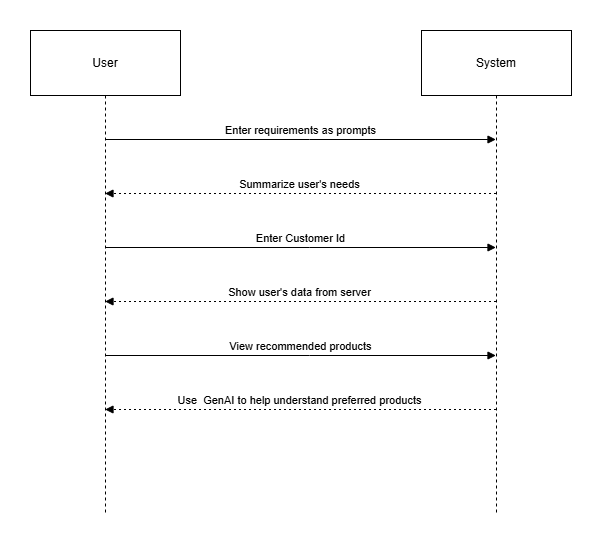

The diagram above was exported from draw.io. Its source (the exported page's mxGraphModel, read from the mxfile embedded in the PNG):
<mxGraphModel dx="1042" dy="578" grid="1" gridSize="10" guides="1" tooltips="1" connect="1" arrows="1" fold="1" page="1" pageScale="1" pageWidth="850" pageHeight="1100" math="0" shadow="0">
  <root>
    <mxCell id="0" />
    <mxCell id="1" parent="0" />
    <mxCell id="2" value="User" style="shape=umlLifeline;perimeter=lifelinePerimeter;whiteSpace=wrap;container=1;dropTarget=0;collapsible=0;recursiveResize=0;outlineConnect=0;portConstraint=eastwest;newEdgeStyle={&quot;edgeStyle&quot;:&quot;elbowEdgeStyle&quot;,&quot;elbow&quot;:&quot;vertical&quot;,&quot;curved&quot;:0,&quot;rounded&quot;:0};size=65;" parent="1" vertex="1">
      <mxGeometry width="150" height="484" as="geometry" />
    </mxCell>
    <mxCell id="3" value="System" style="shape=umlLifeline;perimeter=lifelinePerimeter;whiteSpace=wrap;container=1;dropTarget=0;collapsible=0;recursiveResize=0;outlineConnect=0;portConstraint=eastwest;newEdgeStyle={&quot;edgeStyle&quot;:&quot;elbowEdgeStyle&quot;,&quot;elbow&quot;:&quot;vertical&quot;,&quot;curved&quot;:0,&quot;rounded&quot;:0};size=65;" parent="1" vertex="1">
      <mxGeometry x="391" width="150" height="484" as="geometry" />
    </mxCell>
    <mxCell id="4" value="Enter requirements as prompts" style="verticalAlign=bottom;edgeStyle=elbowEdgeStyle;elbow=vertical;curved=0;rounded=0;endArrow=block;" parent="1" source="2" target="3" edge="1">
      <mxGeometry relative="1" as="geometry">
        <Array as="points">
          <mxPoint x="279" y="109" />
        </Array>
      </mxGeometry>
    </mxCell>
    <mxCell id="5" value="Summarize user's needs" style="verticalAlign=bottom;edgeStyle=elbowEdgeStyle;elbow=vertical;curved=0;rounded=0;dashed=1;dashPattern=2 3;endArrow=block;" parent="1" source="3" target="2" edge="1">
      <mxGeometry relative="1" as="geometry">
        <Array as="points">
          <mxPoint x="282" y="163" />
        </Array>
      </mxGeometry>
    </mxCell>
    <mxCell id="6" value="Enter Customer Id" style="verticalAlign=bottom;edgeStyle=elbowEdgeStyle;elbow=vertical;curved=0;rounded=0;endArrow=block;" parent="1" source="2" target="3" edge="1">
      <mxGeometry relative="1" as="geometry">
        <Array as="points">
          <mxPoint x="279" y="217" />
        </Array>
      </mxGeometry>
    </mxCell>
    <mxCell id="7" value="Show user's data from server" style="verticalAlign=bottom;edgeStyle=elbowEdgeStyle;elbow=vertical;curved=0;rounded=0;dashed=1;dashPattern=2 3;endArrow=block;" parent="1" source="3" target="2" edge="1">
      <mxGeometry relative="1" as="geometry">
        <Array as="points">
          <mxPoint x="282" y="271" />
        </Array>
      </mxGeometry>
    </mxCell>
    <mxCell id="8" value="View recommended products" style="verticalAlign=bottom;edgeStyle=elbowEdgeStyle;elbow=vertical;curved=0;rounded=0;endArrow=block;" parent="1" source="2" target="3" edge="1">
      <mxGeometry relative="1" as="geometry">
        <Array as="points">
          <mxPoint x="279" y="325" />
        </Array>
      </mxGeometry>
    </mxCell>
    <mxCell id="9" value="Use  GenAI to help understand preferred products" style="verticalAlign=bottom;edgeStyle=elbowEdgeStyle;elbow=vertical;curved=0;rounded=0;dashed=1;dashPattern=2 3;endArrow=block;" parent="1" source="3" target="2" edge="1">
      <mxGeometry relative="1" as="geometry">
        <Array as="points">
          <mxPoint x="282" y="379" />
        </Array>
      </mxGeometry>
    </mxCell>
  </root>
</mxGraphModel>